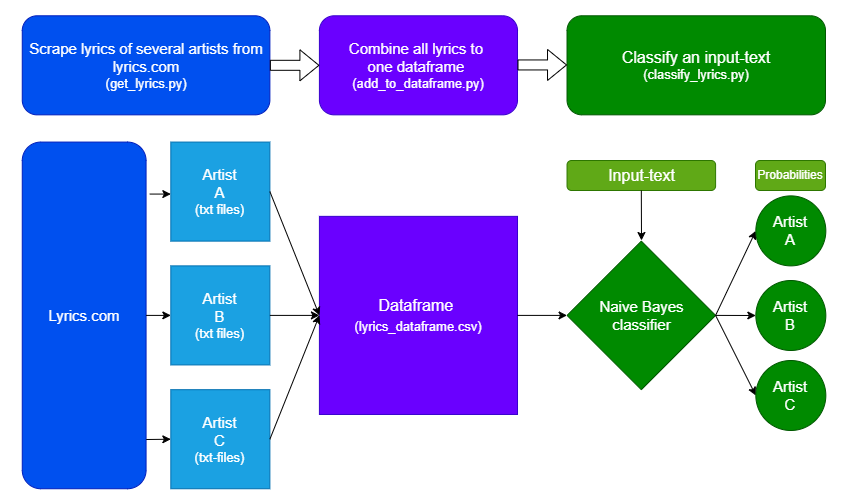

The diagram above was exported from draw.io. Its source (the exported page's mxGraphModel, read from the mxfile embedded in the PNG):
<mxGraphModel dx="1422" dy="845" grid="1" gridSize="10" guides="1" tooltips="1" connect="1" arrows="1" fold="1" page="1" pageScale="1" pageWidth="850" pageHeight="500" math="0" shadow="0">
  <root>
    <mxCell id="0" />
    <mxCell id="1" parent="0" />
    <mxCell id="_Rp7Jv_GE-zxJPBz_jct-1" value="&lt;font&gt;&lt;span style=&quot;font-size: 15px&quot;&gt;Artist&lt;/span&gt;&lt;br&gt;&lt;span style=&quot;font-size: 15px&quot;&gt;A&lt;/span&gt;&lt;br&gt;&lt;font style=&quot;font-size: 13px&quot;&gt;(txt files)&lt;/font&gt;&lt;/font&gt;" style="whiteSpace=wrap;html=1;aspect=fixed;fillColor=#1ba1e2;strokeColor=#006EAF;fontColor=#ffffff;container=0;" parent="1" vertex="1">
      <mxGeometry x="170.3336111111111" y="141.57142857142858" width="99.04761904761905" height="99.04761904761905" as="geometry" />
    </mxCell>
    <mxCell id="_Rp7Jv_GE-zxJPBz_jct-2" value="&lt;font&gt;&lt;span style=&quot;font-size: 15px&quot;&gt;Artist&lt;/span&gt;&lt;br&gt;&lt;span style=&quot;font-size: 15px&quot;&gt;B&lt;/span&gt;&lt;br&gt;&lt;font style=&quot;font-size: 13px&quot;&gt;(txt files)&lt;/font&gt;&lt;br&gt;&lt;/font&gt;" style="whiteSpace=wrap;html=1;aspect=fixed;fillColor=#1ba1e2;strokeColor=#006EAF;fontColor=#ffffff;container=0;" parent="1" vertex="1">
      <mxGeometry x="170.3336111111111" y="265.3809523809524" width="99.04761904761905" height="99.04761904761905" as="geometry" />
    </mxCell>
    <mxCell id="_Rp7Jv_GE-zxJPBz_jct-3" value="&lt;font&gt;&lt;span style=&quot;font-size: 15px&quot;&gt;Scrape lyrics of several artists from lyrics.com&lt;/span&gt;&lt;br&gt;&lt;font style=&quot;font-size: 13px&quot;&gt;(get_lyrics.py)&lt;/font&gt;&lt;br&gt;&lt;/font&gt;" style="rounded=1;whiteSpace=wrap;html=1;fillColor=#0050ef;fontColor=#ffffff;strokeColor=#001DBC;container=0;" parent="1" vertex="1">
      <mxGeometry x="21.761944444444453" y="15.285714285714285" width="247.61944444444444" height="99.04761904761905" as="geometry" />
    </mxCell>
    <mxCell id="_Rp7Jv_GE-zxJPBz_jct-4" value="&lt;font&gt;&lt;span style=&quot;font-size: 15px&quot;&gt;Artist&lt;/span&gt;&lt;br&gt;&lt;span style=&quot;font-size: 15px&quot;&gt;C&lt;/span&gt;&lt;br&gt;&lt;font style=&quot;font-size: 13px&quot;&gt;(txt-files)&lt;/font&gt;&lt;br&gt;&lt;/font&gt;" style="whiteSpace=wrap;html=1;aspect=fixed;fillColor=#1ba1e2;strokeColor=#006EAF;fontColor=#ffffff;container=0;" parent="1" vertex="1">
      <mxGeometry x="170.3336111111111" y="389.1904761904762" width="99.04761904761905" height="99.04761904761905" as="geometry" />
    </mxCell>
    <mxCell id="_Rp7Jv_GE-zxJPBz_jct-6" value="&lt;font&gt;&lt;span style=&quot;font-size: 15px&quot;&gt;Combine all lyrics to &lt;/span&gt;&lt;br&gt;&lt;span style=&quot;font-size: 15px&quot;&gt;one dataframe &lt;/span&gt;&lt;br&gt;&lt;font style=&quot;font-size: 13px&quot;&gt;(add_to_dataframe.py)&lt;/font&gt;&lt;/font&gt;" style="rounded=1;whiteSpace=wrap;html=1;fillColor=#6a00ff;fontColor=#ffffff;strokeColor=#3700CC;container=0;" parent="1" vertex="1">
      <mxGeometry x="318.90527777777777" y="15.285714285714285" width="198.09555555555556" height="99.04761904761905" as="geometry" />
    </mxCell>
    <mxCell id="_Rp7Jv_GE-zxJPBz_jct-8" value="Input-text" style="rounded=1;whiteSpace=wrap;html=1;fontSize=16;fillColor=#60a917;strokeColor=#2D7600;fontColor=#ffffff;container=0;" parent="1" vertex="1">
      <mxGeometry x="566.53" y="160" width="148.57" height="30" as="geometry" />
    </mxCell>
    <mxCell id="_Rp7Jv_GE-zxJPBz_jct-10" value="&lt;font&gt;&lt;span style=&quot;font-size: 16px&quot;&gt;Classify an input-text&lt;/span&gt;&lt;br&gt;&lt;font style=&quot;font-size: 13px&quot;&gt;(classify_lyrics.py)&lt;/font&gt;&lt;br&gt;&lt;/font&gt;" style="rounded=1;whiteSpace=wrap;html=1;fillColor=#008a00;fontColor=#ffffff;strokeColor=#005700;container=0;" parent="1" vertex="1">
      <mxGeometry x="566.52" y="15.29" width="258.48" height="99.05" as="geometry" />
    </mxCell>
    <mxCell id="_Rp7Jv_GE-zxJPBz_jct-14" value="Dataframe &lt;br&gt;&lt;font style=&quot;font-size: 13px&quot;&gt;(lyrics_dataframe.csv)&lt;/font&gt;" style="whiteSpace=wrap;html=1;aspect=fixed;fontSize=16;fillColor=#6a00ff;strokeColor=#3700CC;fontColor=#ffffff;container=0;" parent="1" vertex="1">
      <mxGeometry x="318.90527777777777" y="215.8571428571429" width="198.0952380952381" height="198.0952380952381" as="geometry" />
    </mxCell>
    <mxCell id="_Rp7Jv_GE-zxJPBz_jct-15" value="&lt;font style=&quot;font-size: 15px&quot;&gt;Lyrics.com&lt;/font&gt;" style="rounded=1;whiteSpace=wrap;html=1;fontSize=16;fillColor=#0050ef;fontColor=#ffffff;strokeColor=#001DBC;container=0;" parent="1" vertex="1">
      <mxGeometry x="21.761944444444453" y="141.57142857142858" width="123.80972222222222" height="346.6666666666667" as="geometry" />
    </mxCell>
    <mxCell id="_Rp7Jv_GE-zxJPBz_jct-16" value="" style="endArrow=classic;html=1;rounded=0;fontSize=16;exitX=1.03;exitY=0.15;exitDx=0;exitDy=0;exitPerimeter=0;" parent="1" source="_Rp7Jv_GE-zxJPBz_jct-15" edge="1">
      <mxGeometry width="50" height="50" relative="1" as="geometry">
        <mxPoint x="913.1919444444444" y="314.9047619047619" as="sourcePoint" />
        <mxPoint x="170.3336111111111" y="193.57142857142858" as="targetPoint" />
      </mxGeometry>
    </mxCell>
    <mxCell id="_Rp7Jv_GE-zxJPBz_jct-17" value="" style="endArrow=classic;html=1;rounded=0;fontSize=16;exitX=1.001;exitY=0.858;exitDx=0;exitDy=0;exitPerimeter=0;entryX=0;entryY=0.5;entryDx=0;entryDy=0;" parent="1" source="_Rp7Jv_GE-zxJPBz_jct-15" target="_Rp7Jv_GE-zxJPBz_jct-4" edge="1">
      <mxGeometry width="50" height="50" relative="1" as="geometry">
        <mxPoint x="913.1919444444444" y="314.9047619047619" as="sourcePoint" />
        <mxPoint x="975.0968055555554" y="253" as="targetPoint" />
      </mxGeometry>
    </mxCell>
    <mxCell id="_Rp7Jv_GE-zxJPBz_jct-18" value="" style="endArrow=classic;html=1;rounded=0;fontSize=16;exitX=1;exitY=0.5;exitDx=0;exitDy=0;entryX=0;entryY=0.5;entryDx=0;entryDy=0;" parent="1" source="_Rp7Jv_GE-zxJPBz_jct-15" target="_Rp7Jv_GE-zxJPBz_jct-2" edge="1">
      <mxGeometry width="50" height="50" relative="1" as="geometry">
        <mxPoint x="913.1919444444444" y="314.9047619047619" as="sourcePoint" />
        <mxPoint x="975.0968055555554" y="253" as="targetPoint" />
      </mxGeometry>
    </mxCell>
    <mxCell id="_Rp7Jv_GE-zxJPBz_jct-19" value="" style="endArrow=classic;html=1;rounded=0;fontSize=16;exitX=1;exitY=0.5;exitDx=0;exitDy=0;entryX=0;entryY=0.5;entryDx=0;entryDy=0;" parent="1" source="_Rp7Jv_GE-zxJPBz_jct-1" target="_Rp7Jv_GE-zxJPBz_jct-14" edge="1">
      <mxGeometry width="50" height="50" relative="1" as="geometry">
        <mxPoint x="455.09597222222214" y="253" as="sourcePoint" />
        <mxPoint x="517.0008333333333" y="191.0952380952381" as="targetPoint" />
      </mxGeometry>
    </mxCell>
    <mxCell id="_Rp7Jv_GE-zxJPBz_jct-20" value="" style="endArrow=classic;html=1;rounded=0;fontSize=16;exitX=1;exitY=0.5;exitDx=0;exitDy=0;entryX=0;entryY=0.5;entryDx=0;entryDy=0;" parent="1" source="_Rp7Jv_GE-zxJPBz_jct-2" target="_Rp7Jv_GE-zxJPBz_jct-14" edge="1">
      <mxGeometry width="50" height="50" relative="1" as="geometry">
        <mxPoint x="368.4291666666667" y="302.5238095238095" as="sourcePoint" />
        <mxPoint x="430.33402777777775" y="240.6190476190476" as="targetPoint" />
      </mxGeometry>
    </mxCell>
    <mxCell id="_Rp7Jv_GE-zxJPBz_jct-21" value="" style="endArrow=classic;html=1;rounded=0;fontSize=16;exitX=1;exitY=0.5;exitDx=0;exitDy=0;entryX=0;entryY=0.5;entryDx=0;entryDy=0;" parent="1" source="_Rp7Jv_GE-zxJPBz_jct-4" target="_Rp7Jv_GE-zxJPBz_jct-14" edge="1">
      <mxGeometry width="50" height="50" relative="1" as="geometry">
        <mxPoint x="368.4291666666667" y="352.04761904761904" as="sourcePoint" />
        <mxPoint x="430.33402777777775" y="290.14285714285717" as="targetPoint" />
      </mxGeometry>
    </mxCell>
    <mxCell id="_Rp7Jv_GE-zxJPBz_jct-22" value="Naive Bayes&lt;br&gt;classifier" style="rhombus;whiteSpace=wrap;html=1;fontSize=15;fillColor=#008a00;fontColor=#ffffff;strokeColor=#005700;container=0;" parent="1" vertex="1">
      <mxGeometry x="566.5247222222222" y="240.6190476190476" width="148.57166666666666" height="148.57142857142858" as="geometry" />
    </mxCell>
    <mxCell id="_Rp7Jv_GE-zxJPBz_jct-23" value="" style="endArrow=classic;html=1;rounded=0;fontSize=15;exitX=1;exitY=0.5;exitDx=0;exitDy=0;entryX=0;entryY=0.5;entryDx=0;entryDy=0;" parent="1" source="_Rp7Jv_GE-zxJPBz_jct-14" target="_Rp7Jv_GE-zxJPBz_jct-22" edge="1">
      <mxGeometry width="50" height="50" relative="1" as="geometry">
        <mxPoint x="467.47694444444437" y="314.9047619047619" as="sourcePoint" />
        <mxPoint x="455.09597222222214" y="253" as="targetPoint" />
      </mxGeometry>
    </mxCell>
    <mxCell id="_Rp7Jv_GE-zxJPBz_jct-26" value="" style="endArrow=classic;html=1;rounded=0;fontSize=15;exitX=1;exitY=0.5;exitDx=0;exitDy=0;entryX=0;entryY=0.5;entryDx=0;entryDy=0;" parent="1" source="_Rp7Jv_GE-zxJPBz_jct-22" target="oQO1RxEsO7uL7tN9lEJ--9" edge="1">
      <mxGeometry width="50" height="50" relative="1" as="geometry">
        <mxPoint x="393.1911111111111" y="290.14285714285717" as="sourcePoint" />
        <mxPoint x="756.0069599999999" y="225.86245999999994" as="targetPoint" />
      </mxGeometry>
    </mxCell>
    <mxCell id="_Rp7Jv_GE-zxJPBz_jct-29" value="" style="shape=flexArrow;endArrow=classic;html=1;rounded=0;fontSize=15;exitX=1;exitY=0.5;exitDx=0;exitDy=0;entryX=0;entryY=0.5;entryDx=0;entryDy=0;" parent="1" source="_Rp7Jv_GE-zxJPBz_jct-3" target="_Rp7Jv_GE-zxJPBz_jct-6" edge="1">
      <mxGeometry width="50" height="50" relative="1" as="geometry">
        <mxPoint x="343.6672222222222" y="324.8095238095238" as="sourcePoint" />
        <mxPoint x="405.5720833333333" y="262.9047619047619" as="targetPoint" />
      </mxGeometry>
    </mxCell>
    <mxCell id="_Rp7Jv_GE-zxJPBz_jct-30" value="" style="shape=flexArrow;endArrow=classic;html=1;rounded=0;fontSize=15;exitX=1;exitY=0.5;exitDx=0;exitDy=0;entryX=0;entryY=0.5;entryDx=0;entryDy=0;" parent="1" edge="1">
      <mxGeometry width="50" height="50" relative="1" as="geometry">
        <mxPoint x="517.0008333333333" y="64.45047619047621" as="sourcePoint" />
        <mxPoint x="566.5247222222222" y="64.45047619047621" as="targetPoint" />
      </mxGeometry>
    </mxCell>
    <mxCell id="oQO1RxEsO7uL7tN9lEJ--1" value="Probabilities" style="rounded=1;whiteSpace=wrap;html=1;fillColor=#60a917;fontColor=#ffffff;strokeColor=#2D7600;" vertex="1" parent="1">
      <mxGeometry x="755" y="160" width="70" height="30" as="geometry" />
    </mxCell>
    <mxCell id="oQO1RxEsO7uL7tN9lEJ--2" value="Artist&lt;br&gt;B" style="ellipse;whiteSpace=wrap;html=1;aspect=fixed;fontSize=15;fillColor=#008a00;fontColor=#ffffff;strokeColor=#005700;container=0;" vertex="1" parent="1">
      <mxGeometry x="755.33" y="280" width="70" height="70" as="geometry" />
    </mxCell>
    <mxCell id="oQO1RxEsO7uL7tN9lEJ--7" value="" style="endArrow=classic;html=1;rounded=0;exitX=1;exitY=0.5;exitDx=0;exitDy=0;entryX=0;entryY=0.5;entryDx=0;entryDy=0;" edge="1" parent="1" source="_Rp7Jv_GE-zxJPBz_jct-22" target="oQO1RxEsO7uL7tN9lEJ--2">
      <mxGeometry width="50" height="50" relative="1" as="geometry">
        <mxPoint x="735" y="310" as="sourcePoint" />
        <mxPoint x="785" y="260" as="targetPoint" />
      </mxGeometry>
    </mxCell>
    <mxCell id="oQO1RxEsO7uL7tN9lEJ--8" value="" style="endArrow=classic;html=1;rounded=0;exitX=1;exitY=0.5;exitDx=0;exitDy=0;entryX=0;entryY=0.5;entryDx=0;entryDy=0;" edge="1" parent="1" source="_Rp7Jv_GE-zxJPBz_jct-22" target="oQO1RxEsO7uL7tN9lEJ--10">
      <mxGeometry width="50" height="50" relative="1" as="geometry">
        <mxPoint x="735" y="310" as="sourcePoint" />
        <mxPoint x="755.3299999999974" y="402.21500000000003" as="targetPoint" />
      </mxGeometry>
    </mxCell>
    <mxCell id="oQO1RxEsO7uL7tN9lEJ--9" value="Artist&lt;br&gt;A" style="ellipse;whiteSpace=wrap;html=1;aspect=fixed;fontSize=15;fillColor=#008a00;fontColor=#ffffff;strokeColor=#005700;container=0;" vertex="1" parent="1">
      <mxGeometry x="755.33" y="195.38" width="70" height="70" as="geometry" />
    </mxCell>
    <mxCell id="oQO1RxEsO7uL7tN9lEJ--10" value="Artist&lt;br&gt;C" style="ellipse;whiteSpace=wrap;html=1;aspect=fixed;fontSize=15;fillColor=#008a00;fontColor=#ffffff;strokeColor=#005700;container=0;" vertex="1" parent="1">
      <mxGeometry x="755.33" y="360" width="70" height="70" as="geometry" />
    </mxCell>
    <mxCell id="oQO1RxEsO7uL7tN9lEJ--12" value="" style="endArrow=classic;html=1;rounded=0;exitX=0.5;exitY=1;exitDx=0;exitDy=0;" edge="1" parent="1" source="_Rp7Jv_GE-zxJPBz_jct-8">
      <mxGeometry width="50" height="50" relative="1" as="geometry">
        <mxPoint x="715" y="320" as="sourcePoint" />
        <mxPoint x="641" y="240" as="targetPoint" />
      </mxGeometry>
    </mxCell>
  </root>
</mxGraphModel>